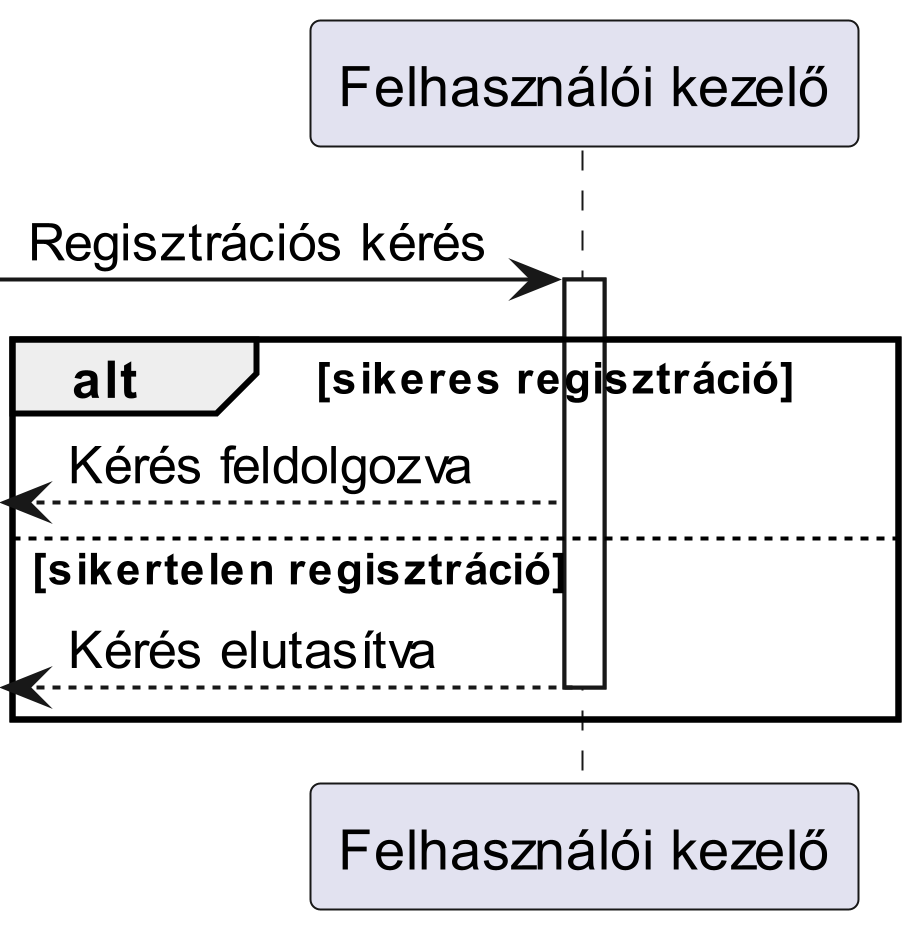

The diagram above was rendered by PlantUML. Its source (embedded in the PNG):
@startuml Register
scale 5
'scale 1.5 | scale 200 width | scale 100 height | scale [max] 200x100
participant "Felhasználói kezelő" as felhasznalokezelo

-> felhasznalokezelo : Regisztrációs kérés
activate felhasznalokezelo
alt sikeres regisztráció
<-- felhasznalokezelo : Kérés feldolgozva
else sikertelen regisztráció
<-- felhasznalokezelo : Kérés elutasítva
deactivate felhasznalokezelo
end



@enduml